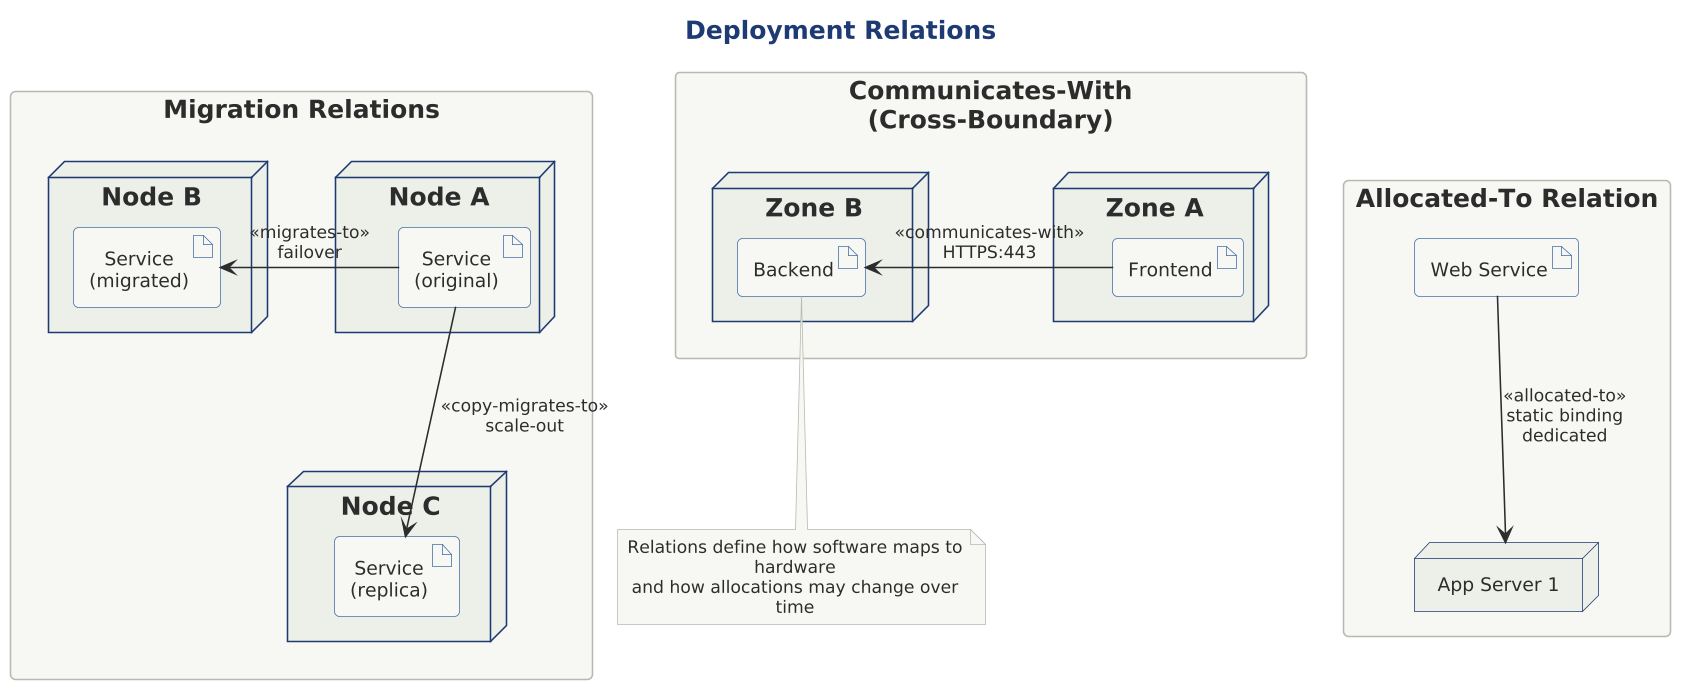

The diagram above was rendered by PlantUML. Its source (embedded in the PNG):
@startuml

scale 1.5625




title Deployment Relations

!include ../../../../../../tooling/styles/plantuml/structural/deployment-diagram-style.iuml

rectangle "Allocated-To Relation" {
    artifact "Web Service" as ws
    node "App Server 1" as as1
    
    ws -down-> as1 : <<allocated-to>>\nstatic binding\ndedicated
}

rectangle "Migration Relations" {
    node "Node A" as nodeA {
        artifact "Service\n(original)" as origSvc
    }
    
    node "Node B" as nodeB {
        artifact "Service\n(migrated)" as migratedSvc
    }
    
    node "Node C" as nodeC {
        artifact "Service\n(replica)" as replicaSvc
    }
    
    origSvc -right-> migratedSvc : <<migrates-to>>\nfailover
    origSvc -down-> replicaSvc : <<copy-migrates-to>>\nscale-out
}

rectangle "Communicates-With\n(Cross-Boundary)" {
    node "Zone A" as zoneA {
        artifact "Frontend" as fe
    }
    
    node "Zone B" as zoneB {
        artifact "Backend" as be
    }
    
    fe -right-> be : <<communicates-with>>\nHTTPS:443
}

note bottom
  Relations define how software maps to hardware
  and how allocations may change over time
end note

@enduml